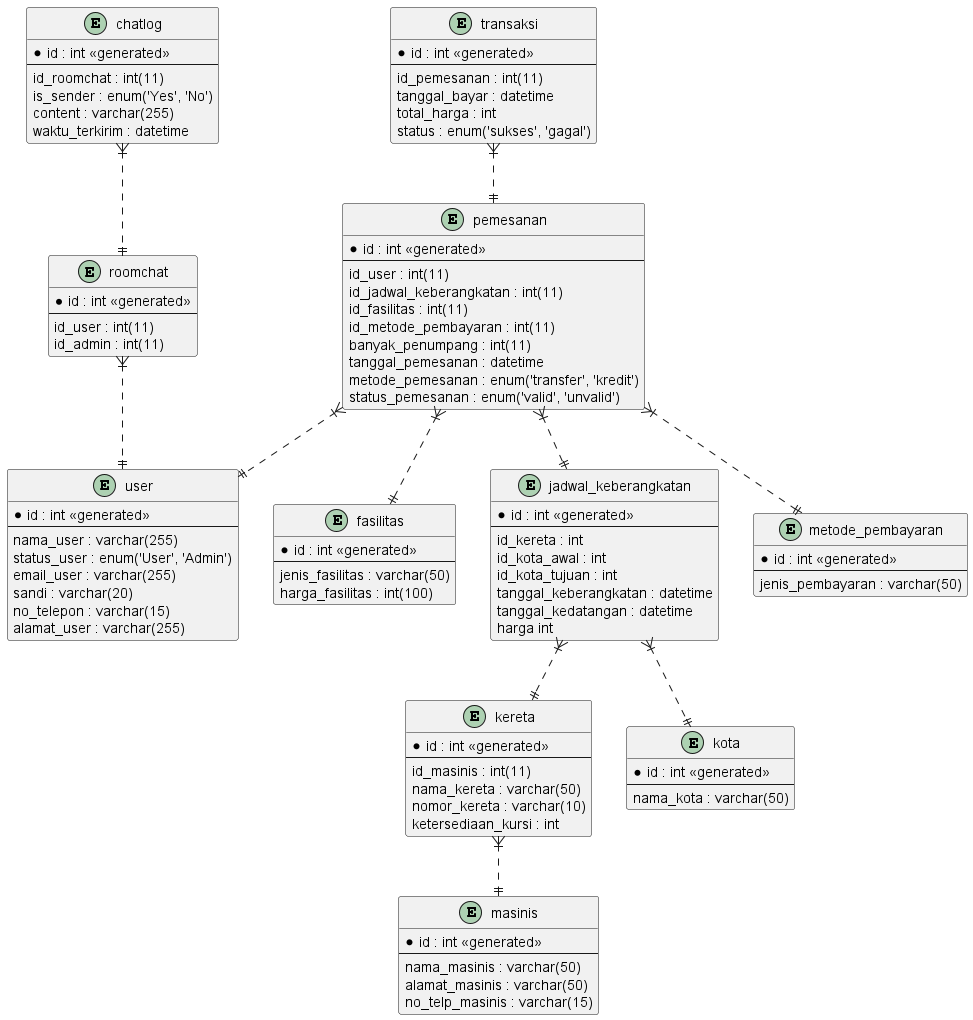

The diagram above was rendered by PlantUML. Its source (embedded in the PNG):
@startuml manajemen-stasiun

entity user {
  *id : int <<generated>>
  --
  nama_user : varchar(255) 
  status_user : enum('User', 'Admin') 
  email_user : varchar(255) 
  sandi : varchar(20) 
  no_telepon : varchar(15) 
  alamat_user : varchar(255)
}

entity masinis {
  *id : int <<generated>>
  --
  nama_masinis : varchar(50) 
  alamat_masinis : varchar(50) 
  no_telp_masinis : varchar(15)
}

entity fasilitas {
  *id : int <<generated>>
  --
  jenis_fasilitas : varchar(50) 
  harga_fasilitas : int(100)
}

entity kereta {
  *id : int <<generated>>
  --
  id_masinis : int(11) 
  nama_kereta : varchar(50) 
  nomor_kereta : varchar(10) 
  ketersediaan_kursi : int 
}

entity kota {
  *id : int <<generated>>
  --
  nama_kota : varchar(50)
}

entity jadwal_keberangkatan {
  *id : int <<generated>>
  --
  id_kereta : int 
  id_kota_awal : int 
  id_kota_tujuan : int 
  tanggal_keberangkatan : datetime 
  tanggal_kedatangan : datetime 
  harga int
}

entity metode_pembayaran {
  *id : int <<generated>>
  --
  jenis_pembayaran : varchar(50)
}

entity pemesanan {
  *id : int <<generated>>
  --
  id_user : int(11) 
  id_jadwal_keberangkatan : int(11) 
  id_fasilitas : int(11) 
  id_metode_pembayaran : int(11) 
  banyak_penumpang : int(11) 
  tanggal_pemesanan : datetime 
  metode_pemesanan : enum('transfer', 'kredit') 
  status_pemesanan : enum('valid', 'unvalid')
}

entity transaksi {
  *id : int <<generated>>
  --
  id_pemesanan : int(11) 
  tanggal_bayar : datetime 
  total_harga : int 
  status : enum('sukses', 'gagal')
}

' -- tabel tambahan (opsional)
entity roomchat {
  *id : int <<generated>>
  --
  id_user : int(11) 
  id_admin : int(11) 
}

entity chatlog {
  *id : int <<generated>>
  --
  id_roomchat : int(11) 
  is_sender : enum('Yes', 'No') 
  content : varchar(255) 
  waktu_terkirim : datetime
}

' relationship
kereta }|..|| masinis
jadwal_keberangkatan }|..|| kereta
jadwal_keberangkatan }|..|| kota
pemesanan }|..|| user
pemesanan }|..|| jadwal_keberangkatan
pemesanan }|..|| fasilitas
pemesanan }|..|| metode_pembayaran
transaksi }|..|| pemesanan
roomchat }|..|| user
chatlog }|..|| roomchat

@enduml